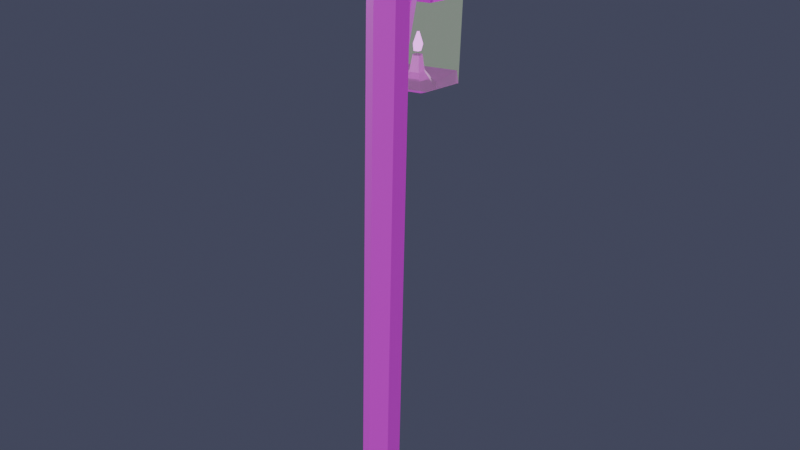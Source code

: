 # Source: lamp.blend  (saved by Blender 4.1.24; exported with 4.5.12 LTS)
import bpy
from mathutils import Matrix  # noqa: F401  (used for matrix-valued properties, if any)

bpy.ops.wm.read_factory_settings(use_empty=True)
scene = bpy.context.scene
scene.name = 'Scene'

# ---- collections
col_wood = bpy.data.collections.new('wood'); scene.collection.children.link(col_wood)

# ---- images (referenced by path relative to the original .blend; pixels are not part of the script)
import os
ASSET_DIR = os.environ.get("B2B_ASSET_DIR", "")  # directory of the original .blend (textures are referenced by path, not embedded)
HERE = os.path.dirname(os.path.abspath(__file__))  # packed textures are extracted next to this script under _unpacked/

def load_image(name, relpath, width, height, colorspace="sRGB"):
    """Load a texture the original file referenced (path relative to the .blend, or extracted next to this script)."""
    p = next((c for c in (os.path.join(HERE, relpath), os.path.join(ASSET_DIR, relpath)) if relpath and os.path.exists(c)), "")
    if p:
        img = bpy.data.images.load(p, check_existing=True)
        img.name = name
    else:  # same state as the original file: an image datablock whose file is absent (Cycles renders it pink)
        img = bpy.data.images.new(name, width, height)
        img.source = "FILE"
        img.filepath = "//" + (relpath or name)
    img.colorspace_settings.name = colorspace
    return img
img_untitled = load_image('Untitled', 'bake.png', 1024, 1024, 'sRGB')
img_nebula_n0_hdr = load_image('nebula n0.hdr', 'nebula n0.hdr', 1024, 1024, 'Linear Rec.709')

# ---- materials (node trees are filled in below, after node groups)
mat_material_010 = bpy.data.materials.new('Material.010')
mat_material_013 = bpy.data.materials.new('Material.013')
mat_material_014 = bpy.data.materials.new('Material.014')

# ---- material node trees
mat_material_010.use_nodes = True; mat_material_010.node_tree.nodes.clear()
_N = mat_material_010.node_tree.nodes; _L = mat_material_010.node_tree.links
n0 = _N.new('ShaderNodeBsdfPrincipled'); n0.name = 'Principled BSDF'; n0.location = (316, 309)
n1 = _N.new('ShaderNodeOutputMaterial'); n1.name = 'Material Output'; n1.location = (626, 305)
n2 = _N.new('ShaderNodeTexNoise'); n2.name = 'Noise Texture'; n2.location = (-442, 265)
n2.inputs[2].default_value = 8.3
n2.inputs[3].default_value = 5.0
n3 = _N.new('ShaderNodeMix'); n3.name = 'Mix'; n3.location = (-156, 362)
n3.data_type = 'RGBA'
n3.blend_type = 'ADD'
n3.inputs[0].default_value = 0.4583
n3.inputs[6].default_value = (0.7991, 0.4125, 0.1878, 1.0)
n4 = _N.new('ShaderNodeTexImage'); n4.name = 'Image Texture'; n4.location = (111, 583)
n4.image = img_untitled
_L.new(n0.outputs[0], n1.inputs[0])
_L.new(n2.outputs[0], n3.inputs[7])
_L.new(n4.outputs[0], n0.inputs[0])
n1.is_active_output = True
mat_material_013.use_nodes = True; mat_material_013.node_tree.nodes.clear()
_N = mat_material_013.node_tree.nodes; _L = mat_material_013.node_tree.links
n0 = _N.new('ShaderNodeOutputMaterial'); n0.name = 'Material Output'; n0.location = (300, 300)
n1 = _N.new('ShaderNodeBsdfTransparent'); n1.name = 'Transparent BSDF'; n1.location = (-120, 337)
n2 = _N.new('ShaderNodeMixShader'); n2.name = 'Mix Shader'; n2.location = (117, 331)
n2.inputs[0].default_value = 0.008333
n3 = _N.new('ShaderNodeBsdfPrincipled'); n3.name = 'Principled BSDF'; n3.location = (-209, 216)
n3.inputs[0].default_value = (0.8054, 0.0, 0.5921, 1.0)
n3.inputs[27].default_value = (0.7684, 1.0, 0.5582, 1.0)
n3.inputs[28].default_value = 11.5
_L.new(n1.outputs[0], n2.inputs[1])
_L.new(n2.outputs[0], n0.inputs[0])
_L.new(n3.outputs[0], n2.inputs[2])
n0.is_active_output = True
mat_material_014.use_nodes = True; mat_material_014.node_tree.nodes.clear()
_N = mat_material_014.node_tree.nodes; _L = mat_material_014.node_tree.links
n0 = _N.new('ShaderNodeOutputMaterial'); n0.name = 'Material Output'; n0.location = (300, 300)
n1 = _N.new('ShaderNodeEmission'); n1.name = 'Emission'; n1.location = (41, 276)
n1.inputs[0].default_value = (0.8819, 0.2168, 1.0, 1.0)
n1.inputs[1].default_value = 2.2
_L.new(n1.outputs[0], n0.inputs[0])
n0.is_active_output = True

# ---- world
world_world = bpy.data.worlds.new('World'); scene.world = world_world
world_world.use_nodes = True; world_world.node_tree.nodes.clear()
_N = world_world.node_tree.nodes; _L = world_world.node_tree.links
n0 = _N.new('ShaderNodeOutputWorld'); n0.name = 'World Output'; n0.location = (300, 300)
n1 = _N.new('ShaderNodeBackground'); n1.name = 'Background'; n1.location = (-99, 224)
n1.inputs[0].default_value = (0.01658, 0.01759, 0.02937, 1.0)
n1.inputs[1].default_value = 3.8
n2 = _N.new('ShaderNodeBackground'); n2.name = 'Background.001'; n2.location = (67, 117)
n2.inputs[1].default_value = 109.8
n3 = _N.new('ShaderNodeTexEnvironment'); n3.name = 'Environment Texture'; n3.location = (-120, 518)
n3.image = img_nebula_n0_hdr
n4 = _N.new('ShaderNodeTexCoord'); n4.name = 'Texture Coordinate'; n4.location = (-706, 285)
n5 = _N.new('ShaderNodeMapping'); n5.name = 'Mapping'; n5.location = (-415, 407)
n5.inputs[1].default_value = (-1.1, 0.0, 0.0)
_L.new(n4.outputs[0], n5.inputs[0])
_L.new(n5.outputs[0], n3.inputs[0])
_L.new(n1.outputs[0], n0.inputs[0])
n0.is_active_output = True
world_world.color = (0.05088, 0.05088, 0.05088)
world_world.use_sun_shadow = False
world_world.sun_shadow_jitter_overblur = 0.0

# ---- lights
light_sun_002 = bpy.data.lights.new('Sun.002', 'SUN')
light_sun_002.transmission_factor = 0.0
light_sun_002.energy = 1.0
light_sun_003 = bpy.data.lights.new('Sun.003', 'SUN')
light_sun_003.transmission_factor = 0.0
light_sun_003.energy = 1.0
light_sun_004 = bpy.data.lights.new('Sun.004', 'SUN')
light_sun_004.transmission_factor = 0.0
light_sun_004.energy = 1.0
light_sun_005 = bpy.data.lights.new('Sun.005', 'SUN')
light_sun_005.transmission_factor = 0.0
light_sun_005.energy = 1.0
light_sun_006 = bpy.data.lights.new('Sun.006', 'SUN')
light_sun_006.transmission_factor = 0.0
light_sun_006.energy = 1.0
light_sun_001 = bpy.data.lights.new('Sun.001', 'SUN')
light_sun_001.transmission_factor = 0.0
light_sun_001.energy = 1.0

# ---- meshes
me_cylinder_012 = bpy.data.meshes.new('Cylinder.012')
me_cylinder_012.from_pydata([(0.0, 1.0, -1.0), (0.0, 1.0, 0.8478), (0.866, 0.5, -1.0), (0.866, 0.5, 0.8478), (0.866, -0.5, -1.0), (0.866, -0.5, 0.8478), (0.0, -1.0, -1.0), (0.0, -1.0, 0.8478), (-0.866, -0.5, -1.0), (-0.866, -0.5, 0.8478), (-0.866, 0.5, -1.0), (-0.866, 0.5, 0.8478), (0.0, 1.0, 0.633), (0.866, 0.5, 0.633), (0.866, -0.5, 0.633), (0.0, -1.0, 0.633), (-0.866, -0.5, 0.633), (-0.866, 0.5, 0.633), (0.0, 1.0, 0.7206), (0.866, 0.5, 0.7206), (0.866, -0.5, 0.7206), (0.0, -1.0, 0.7206), (-0.866, -0.5, 0.7206), (-0.866, 0.5, 0.7206), (-2.051, 5.185, 0.8906), (-2.051, 5.185, 0.803), (-3.783, 4.185, 0.8906), (-3.783, 4.185, 0.803), (-3.783, 5.185, 0.8906), (-3.783, 5.185, 0.803), (-2.917, 5.685, 0.803), (-2.917, 5.685, 0.8906), (-5.173, 10.59, 0.8906), (-5.173, 10.59, 0.803), (-6.905, 9.593, 0.8906), (-6.905, 9.593, 0.803), (-6.905, 10.59, 0.8906), (-6.905, 10.59, 0.803), (-6.039, 11.09, 0.803), (-6.039, 11.09, 0.8906), (-4.96, 9.224, 0.8906), (-4.094, 8.724, 0.8906), (-5.826, 8.724, 0.8906), (-4.96, 9.224, 0.803), (-4.094, 8.724, 0.803), (-5.826, 8.724, 0.803), (-5.826, 7.724, 0.8906), (-5.826, 7.724, 0.803), (-4.633, 9.658, 0.8906), (-5.499, 10.16, 0.803), (-6.365, 9.658, 0.803), (-6.365, 8.658, 0.8906), (-5.499, 10.16, 0.8906), (-6.365, 9.658, 0.8906), (-4.633, 9.658, 0.803), (-6.365, 8.658, 0.803), (-5.873, 8.888, 0.7257), (-5.166, 9.119, 0.7258), (-5.492, 10.22, 0.7242), (-6.199, 9.993, 0.7241), (-5.23, 9.691, 0.8906), (-6.096, 9.191, 0.8906), (-4.364, 9.191, 0.803), (-6.096, 8.191, 0.803), (-4.364, 9.191, 0.8906), (-5.23, 9.691, 0.803), (-6.096, 9.191, 0.803), (-6.096, 8.191, 0.8906), (-5.108, 9.744, 0.725), (-6.257, 9.369, 0.7249), (-6.457, 6.772, 0.6255), (-3.556, 7.72, 0.6257), (-4.892, 12.25, 0.619), (-7.793, 11.3, 0.6189), (-3.32, 10.28, 0.6224), (-8.029, 8.741, 0.6222), (-6.436, 6.651, 0.3531), (-3.535, 7.599, 0.3533), (-4.871, 12.13, 0.3466), (-7.772, 11.18, 0.3465), (-3.299, 10.16, 0.35), (-8.008, 8.62, 0.3498), (-6.03, 8.053, 0.3227), (-4.628, 8.511, 0.3228), (-5.273, 10.7, 0.3196), (-6.675, 10.24, 0.3195), (-4.514, 9.748, 0.3212), (-6.789, 9.005, 0.3211), (-3.372, 6.474, 0.8906), (-4.238, 5.974, 0.8906), (-2.506, 5.974, 0.803), (-4.238, 4.974, 0.803), (-2.506, 5.974, 0.8906), (-3.372, 6.474, 0.803), (-4.238, 5.974, 0.803), (-4.238, 4.974, 0.8906), (0.866, 0.5, 0.1082), (0.866, -0.5, 0.1082), (0.0, -1.0, 0.1082), (-0.866, -0.5, 0.1082), (-0.866, 0.5, 0.3891), (0.0, 1.0, 0.3891), (0.0, 1.0, 0.4611), (0.866, 0.5, 0.1802), (0.866, -0.5, 0.1802), (0.0, -1.0, 0.1802), (-0.866, -0.5, 0.1802), (-0.866, 0.5, 0.4611), (-5.753, 9.095, 0.4249), (-5.406, 9.208, 0.4249), (-5.378, 9.514, 0.4245), (-5.566, 9.75, 0.4241), (-5.941, 9.33, 0.4245), (-5.913, 9.637, 0.4241), (-5.798, 8.9, 0.3734), (-6.085, 9.259, 0.3728), (-6.042, 9.726, 0.3722), (-5.513, 9.899, 0.3722), (-5.226, 9.54, 0.3728), (-5.269, 9.073, 0.3734), (-5.758, 9.175, 0.438), (-5.492, 9.262, 0.438), (-5.47, 9.497, 0.4377), (-5.614, 9.678, 0.4374), (-5.903, 9.356, 0.4376), (-5.881, 9.591, 0.4373), (-5.683, 9.363, 0.4995), (-5.609, 9.387, 0.4995), (-5.603, 9.452, 0.4995), (-5.643, 9.501, 0.4994), (-5.722, 9.413, 0.4994), (-5.716, 9.478, 0.4994), (-5.38, 9.53, 0.4587), (-5.409, 9.223, 0.4591), (-5.944, 9.346, 0.4587), (-5.916, 9.652, 0.4583), (-5.756, 9.11, 0.4591), (-5.568, 9.765, 0.4583)], [], [(18, 1, 3, 19), (19, 3, 5, 20), (20, 5, 7, 21), (21, 7, 9, 22), (3, 1, 11, 9, 7, 5), (22, 9, 11, 23), (23, 11, 1, 18), (0, 2, 4, 6, 8, 10), (107, 17, 12, 102), (106, 16, 17, 107), (105, 15, 16, 106), (104, 14, 15, 105), (103, 13, 14, 104), (102, 12, 13, 103), (22, 23, 28, 26), (19, 13, 25, 24), (15, 21, 22, 16), (14, 20, 21, 15), (13, 19, 20, 14), (18, 19, 24, 31), (54, 49, 38, 33), (53, 52, 39, 36), (52, 48, 32, 39), (12, 17, 29, 30), (16, 22, 26, 27), (13, 12, 30, 25), (23, 18, 31, 28), (17, 16, 27, 29), (37, 36, 39, 38), (35, 34, 36, 37), (38, 39, 32, 33), (49, 50, 37, 38), (55, 51, 34, 35), (51, 53, 36, 34), (50, 55, 35, 37), (48, 54, 33, 32), (92, 90, 44, 41), (94, 91, 47, 45), (95, 89, 42, 46), (91, 95, 46, 47), (93, 94, 45, 43), (88, 92, 41, 40), (89, 88, 40, 42), (90, 93, 43, 44), (64, 62, 54, 48), (66, 63, 55, 50), (67, 61, 53, 51), (63, 67, 51, 55), (43, 45, 56, 57), (60, 64, 48, 52), (61, 60, 52, 53), (62, 65, 49, 54), (68, 69, 59, 58), (65, 43, 57, 68), (50, 49, 58, 59), (66, 50, 59, 69), (45, 66, 69, 56), (49, 65, 68, 58), (57, 56, 69, 68), (44, 43, 65, 62), (42, 40, 60, 61), (40, 41, 64, 60), (47, 46, 67, 63), (46, 42, 61, 67), (45, 47, 63, 66), (41, 44, 62, 64), (57, 71, 74, 68), (59, 58, 72, 73), (58, 68, 74, 72), (69, 75, 70, 56), (69, 59, 73, 75), (56, 70, 71, 57), (75, 73, 79, 81), (70, 76, 77, 71), (75, 81, 76, 70), (73, 72, 78, 79), (72, 74, 80, 78), (71, 77, 80, 74), (78, 80, 86, 84), (77, 83, 86, 80), (81, 79, 85, 87), (76, 82, 83, 77), (81, 87, 82, 76), (79, 78, 84, 85), (115, 114, 108, 112), (25, 30, 93, 90), (28, 31, 88, 89), (31, 24, 92, 88), (93, 101, 100, 94), (27, 26, 95, 91), (26, 28, 89, 95), (29, 27, 91, 94), (24, 25, 90, 92), (0, 101, 96, 2), (2, 96, 97, 4), (4, 97, 98, 6), (6, 98, 99, 8), (8, 99, 100, 10), (10, 100, 101, 0), (101, 102, 103, 96), (96, 103, 104, 97), (97, 104, 105, 98), (98, 105, 106, 99), (99, 106, 107, 100), (30, 29, 107, 102), (94, 100, 107, 29), (30, 102, 101, 93), (117, 116, 113, 111), (118, 117, 111, 110), (119, 118, 110, 109), (116, 115, 112, 113), (114, 119, 109, 108), (82, 114, 119, 83), (85, 116, 115, 87), (83, 119, 118, 86), (86, 118, 117, 84), (84, 117, 116, 85), (87, 115, 114, 82), (133, 132, 128, 127), (127, 128, 129, 131, 130, 126), (135, 134, 130, 131), (136, 133, 127, 126), (134, 136, 126, 130), (137, 135, 131, 129), (132, 137, 129, 128), (109, 110, 111, 113, 112, 108), (121, 120, 124, 125, 123, 122), (122, 123, 137, 132), (123, 125, 135, 137), (124, 120, 136, 134), (120, 121, 133, 136), (125, 124, 134, 135), (121, 122, 132, 133), (118, 119, 114, 115, 116, 117)])
me_cylinder_012.polygons.foreach_set('material_index', [0, 0, 0, 0, 0, 0, 0, 0, 0, 0, 0, 0, 0, 0, 0, 0, 0, 0, 0, 0, 0, 0, 0, 0, 0, 0, 0, 0, 0, 0, 0, 0, 0, 0, 0, 0, 0, 0, 0, 0, 0, 0, 0, 0, 0, 0, 0, 0, 0, 0, 0, 0, 0, 0, 0, 0, 0, 0, 0, 0, 0, 0, 0, 0, 0, 0, 0, 0, 0, 0, 0, 0, 1, 1, 1, 1, 1, 1, 0, 0, 0, 0, 0, 0, 0, 0, 0, 0, 0, 0, 0, 0, 0, 0, 0, 0, 0, 0, 0, 0, 0, 0, 0, 0, 0, 0, 0, 0, 0, 0, 0, 0, 0, 0, 0, 0, 0, 0, 2, 0, 2, 2, 2, 2, 2, 0, 0, 2, 2, 2, 2, 2, 2, 0])
_uv = me_cylinder_012.uv_layers.new(name='UVMap')
_uv.uv.foreach_set('vector', [0.4138, 0.8563, 0.4231, 0.8562, 0.423, 0.9194, 0.4137, 0.9194, 0.4137, 0.9194, 0.423, 0.9194, 0.4238, 0.9823, 0.4146, 0.9824, 0.4238, 0.7306, 0.4238, 0.7213, 0.4966, 0.7213, 0.4966, 0.7306, 0.1622, 0.9824, 0.1529, 0.9823, 0.1527, 0.919, 0.1619, 0.9191, 0.7209, 0.3658, 0.7589, 0.3658, 0.569, 0.3658, 0.6392, 0.2732, 0.6449, 0.3658, 0.6829, 0.3658, 0.1619, 0.9191, 0.1527, 0.919, 0.154, 0.8562, 0.1632, 0.8563, 0.5912, 0.7941, 0.582, 0.7941, 0.582, 0.7213, 0.5912, 0.7213, 0.75, 0.49, 0.9578, 0.37, 0.9578, 0.13, 0.75, 0.01, 0.5422, 0.13, 0.5422, 0.37, 0.5694, 0.7213, 0.582, 0.7213, 0.582, 0.7941, 0.5694, 0.7941, 0.2013, 0.9194, 0.1683, 0.9191, 0.1696, 0.8564, 0.1821, 0.8565, 0.2015, 0.9827, 0.1685, 0.9825, 0.1683, 0.9191, 0.2013, 0.9194, 0.4238, 0.7699, 0.4238, 0.737, 0.4966, 0.737, 0.4966, 0.7699, 0.3744, 0.9197, 0.4073, 0.9195, 0.4082, 0.9824, 0.3753, 0.9826, 0.3949, 0.8564, 0.4074, 0.8563, 0.4073, 0.9195, 0.3744, 0.9197, 0.8899, -1.452e-08, 0.9272, 0.06247, 0.9201, 0.464, 0.8828, 0.4015, 0.4137, 0.9194, 0.4073, 0.9195, 0.4175, 0.5178, 0.4238, 0.5178, 0.1685, 0.9825, 0.1622, 0.9824, 0.1619, 0.9191, 0.1683, 0.9191, 0.4238, 0.737, 0.4238, 0.7306, 0.4966, 0.7306, 0.4966, 0.737, 0.4073, 0.9195, 0.4137, 0.9194, 0.4146, 0.9824, 0.4082, 0.9824, 0.8473, 0.0636, 0.8828, 2.685e-08, 0.8757, 0.4015, 0.8402, 0.4651, 0.1515, 0.1433, 0.116, 0.07968, 0.1173, 0.001136, 0.1527, 0.06474, 0.7733, 0.8422, 0.8461, 0.8411, 0.8473, 0.9196, 0.7746, 0.9208, 0.8461, 0.8411, 0.8815, 0.7775, 0.8828, 0.856, 0.8473, 0.9196, 0.1173, 0.8575, 0.04447, 0.8563, 0.03738, 0.4546, 0.1102, 0.4557, 0.1683, 0.9191, 0.1619, 0.9191, 0.1527, 0.5173, 0.159, 0.5174, 0.1527, 0.9211, 0.1173, 0.8575, 0.1102, 0.4557, 0.1456, 0.5193, 0.7746, 0.06474, 0.8473, 0.0636, 0.8402, 0.4651, 0.7674, 0.4663, 0.04447, 0.8563, 0.00709, 0.9188, 1.37e-08, 0.517, 0.03738, 0.4546, 0.6037, 0.7941, 0.5973, 0.7941, 0.5973, 0.7213, 0.6037, 0.7213, 0.1629, 0.06281, 0.1565, 0.06276, 0.1578, 4.171e-08, 0.1642, 5.295e-05, 0.4148, 3.826e-05, 0.4212, 2.951e-08, 0.4211, 0.06317, 0.4147, 0.0632, 0.116, 0.07968, 0.04324, 0.07855, 0.04447, 7.938e-08, 0.1173, 0.001136, 0.1622, 0.1414, 0.1559, 0.1413, 0.1565, 0.06276, 0.1629, 0.06281, 0.8886, 0.7775, 0.926, 0.84, 0.9272, 0.9185, 0.8899, 0.856, 0.04324, 0.07855, 0.005865, 0.141, 0.00709, 0.06247, 0.04447, 7.938e-08, 0.4216, 0.1417, 0.4152, 0.1418, 0.4147, 0.0632, 0.4211, 0.06317, 0.4234, 0.4514, 0.4171, 0.4515, 0.4157, 0.2203, 0.422, 0.2203, 0.03841, 0.3882, 0.001035, 0.4507, 0.00464, 0.2196, 0.04202, 0.1571, 0.8838, 0.4678, 0.9212, 0.5303, 0.9248, 0.7614, 0.8874, 0.699, 0.1596, 0.4511, 0.1532, 0.451, 0.1552, 0.2199, 0.1616, 0.2199, 0.1112, 0.3894, 0.03841, 0.3882, 0.04202, 0.1571, 0.1148, 0.1582, 0.8413, 0.5314, 0.8767, 0.4678, 0.8803, 0.699, 0.8449, 0.7626, 0.7685, 0.5326, 0.8413, 0.5314, 0.8449, 0.7626, 0.7721, 0.7637, 0.1466, 0.453, 0.1112, 0.3894, 0.1148, 0.1582, 0.1502, 0.2218, 0.4218, 0.181, 0.4154, 0.181, 0.4152, 0.1418, 0.4216, 0.1417, 0.04263, 0.1178, 0.005252, 0.1803, 0.005865, 0.141, 0.04324, 0.07855, 0.888, 0.7382, 0.9254, 0.8007, 0.926, 0.84, 0.8886, 0.7775, 0.1619, 0.1806, 0.1555, 0.1806, 0.1559, 0.1413, 0.1622, 0.1414, 0.1148, 0.1582, 0.04202, 0.1571, 0.0452, 0.1451, 0.09805, 0.1571, 0.8455, 0.8018, 0.8809, 0.7382, 0.8815, 0.7775, 0.8461, 0.8411, 0.7727, 0.803, 0.8455, 0.8018, 0.8461, 0.8411, 0.7733, 0.8422, 0.1508, 0.1826, 0.1154, 0.119, 0.116, 0.07968, 0.1515, 0.1433, 0.125, 0.1202, 0.0392, 0.1007, 0.06614, 0.0639, 0.119, 0.07591, 0.6037, 0.7606, 0.6037, 0.7213, 0.6091, 0.7223, 0.6095, 0.7595, 0.6213, 0.5855, 0.6363, 0.5142, 0.6408, 0.5122, 0.6408, 0.5664, 0.5971, 0.7606, 0.5973, 0.7999, 0.5912, 0.8148, 0.5916, 0.7777, 0.5968, 0.7213, 0.5971, 0.7606, 0.5916, 0.7777, 0.5912, 0.7334, 0.6363, 0.5142, 0.5979, 0.5061, 0.5989, 0.4965, 0.6408, 0.5122, 0.09805, 0.1571, 0.0452, 0.1451, 0.0392, 0.1007, 0.125, 0.1202, 0.1502, 0.2218, 0.1148, 0.1582, 0.1154, 0.119, 0.1508, 0.1826, 0.7721, 0.7637, 0.8449, 0.7626, 0.8455, 0.8018, 0.7727, 0.803, 0.8449, 0.7626, 0.8803, 0.699, 0.8809, 0.7382, 0.8455, 0.8018, 0.1616, 0.2199, 0.1552, 0.2199, 0.1555, 0.1806, 0.1619, 0.1806, 0.8874, 0.699, 0.9248, 0.7614, 0.9254, 0.8007, 0.888, 0.7382, 0.04202, 0.1571, 0.00464, 0.2196, 0.005252, 0.1803, 0.04263, 0.1178, 0.422, 0.2203, 0.4157, 0.2203, 0.4154, 0.181, 0.4218, 0.181, 0.557, 0.5146, 0.4238, 0.4349, 0.5956, 0.3607, 0.5989, 0.4965, 0.6408, 0.5664, 0.6408, 0.5122, 0.7674, 0.4249, 0.7674, 0.6471, 0.6408, 0.5122, 0.5989, 0.4965, 0.5956, 0.3607, 0.7674, 0.4249, 0.5989, 0.5845, 0.5956, 0.7213, 0.4238, 0.6571, 0.557, 0.5688, 0.5989, 0.5845, 0.6408, 0.5664, 0.7674, 0.6471, 0.5956, 0.7213, 0.557, 0.5688, 0.4238, 0.6571, 0.4238, 0.4349, 0.557, 0.5146, 0.1667, 0.9083, 0.1667, 0.9083, 0.1667, 0.9083, 0.1667, 0.9083, 0.1667, 0.9083, 0.1667, 0.9083, -8.941e-08, 0.9083, -8.941e-08, 0.9083, 0.1667, 0.9083, 0.1667, 0.9083, 0.1667, 0.9083, 0.1667, 0.9083, 0.1667, 0.9083, -8.941e-08, 0.9083, -8.941e-08, 0.9083, 0.1667, 0.9083, -8.941e-08, 0.9083, -8.941e-08, 0.9083, -8.941e-08, 0.9083, -8.941e-08, 0.9083, 1.0, 0.9083, 1.0, 0.9083, 1.0, 0.9083, 1.0, 0.9083, 0.7674, 0.2964, 0.5956, 0.3607, 0.5947, 0.2673, 0.6777, 0.2363, 0.4238, 0.2865, 0.5117, 0.2315, 0.5947, 0.2673, 0.5956, 0.3607, 0.5956, 4.429e-09, 0.7674, 0.07421, 0.6777, 0.1289, 0.5947, 0.09305, 0.4238, 0.06427, 0.5117, 0.1241, 0.5117, 0.2315, 0.4238, 0.2865, 0.5956, 4.429e-09, 0.5947, 0.09305, 0.5117, 0.1241, 0.4238, 0.06427, 0.7674, 0.07421, 0.7674, 0.2964, 0.6777, 0.2363, 0.6777, 0.1289, 0.1667, 0.9083, 0.1667, 0.9083, 0.1667, 0.9083, 0.1667, 0.9083, 0.1456, 0.5193, 0.1102, 0.4557, 0.1112, 0.3894, 0.1466, 0.453, 0.7674, 0.4663, 0.8402, 0.4651, 0.8413, 0.5314, 0.7685, 0.5326, 0.8402, 0.4651, 0.8757, 0.4015, 0.8767, 0.4678, 0.8413, 0.5314, 0.1112, 0.3894, 0.1173, 0.8575, 0.04447, 0.8564, 0.03841, 0.3882, 0.159, 0.5174, 0.1527, 0.5173, 0.1532, 0.451, 0.1596, 0.4511, 0.8828, 0.4015, 0.9201, 0.464, 0.9212, 0.5303, 0.8838, 0.4678, 0.03738, 0.4546, 1.37e-08, 0.517, 0.001035, 0.4507, 0.03841, 0.3882, 0.4238, 0.5178, 0.4175, 0.5178, 0.4171, 0.4515, 0.4234, 0.4514, 0.2886, 0.857, 0.3897, 0.8564, 0.3691, 0.9197, 0.2885, 0.9202, 0.2885, 0.9202, 0.3691, 0.9197, 0.37, 0.9826, 0.2893, 0.9831, 0.4238, 0.8559, 0.4238, 0.7752, 0.4966, 0.7752, 0.4966, 0.8559, 0.2874, 0.9834, 0.2067, 0.9828, 0.2065, 0.9194, 0.2872, 0.9201, 0.2872, 0.9201, 0.2065, 0.9194, 0.1874, 0.8565, 0.2885, 0.8574, 0.4966, 0.8225, 0.4966, 0.7213, 0.5694, 0.7213, 0.5694, 0.8225, 0.3897, 0.8564, 0.3949, 0.8564, 0.3744, 0.9197, 0.3691, 0.9197, 0.3691, 0.9197, 0.3744, 0.9197, 0.3753, 0.9826, 0.37, 0.9826, 0.4238, 0.7752, 0.4238, 0.7699, 0.4966, 0.7699, 0.4966, 0.7752, 0.2067, 0.9828, 0.2015, 0.9827, 0.2013, 0.9194, 0.2065, 0.9194, 0.2065, 0.9194, 0.2013, 0.9194, 0.1821, 0.8565, 0.1874, 0.8565, 1.0, 0.4014, 0.9272, 0.4039, 0.9272, 0.00243, 1.0, 8.694e-09, 0.9308, 0.4039, 0.936, 0.8728, 0.9308, 0.8725, 0.9272, 0.4701, 0.4176, 0.4546, 0.3949, 0.8564, 0.3897, 0.8564, 0.4172, 0.3883, -8.941e-08, 0.9083, 0.1667, 0.9083, 0.1667, 0.9083, -8.941e-08, 0.9083, -8.941e-08, 0.9083, -8.941e-08, 0.9083, -8.941e-08, 0.9083, -8.941e-08, 0.9083, 1.0, 0.9083, 1.0, 0.9083, 1.0, 0.9083, 1.0, 0.9083, 0.1667, 0.9083, 0.1667, 0.9083, 0.1667, 0.9083, 0.1667, 0.9083, 0.1667, 0.9083, -8.941e-08, 0.9083, -8.941e-08, 0.9083, 0.1667, 0.9083, 0.5117, 0.1241, 0.565, 0.1593, 0.565, 0.1998, 0.5117, 0.2315, 0.6777, 0.1289, 0.6278, 0.1611, 0.5964, 0.1475, 0.5947, 0.09305, 0.5117, 0.2315, 0.565, 0.1998, 0.5964, 0.2134, 0.5947, 0.2673, 0.5947, 0.2673, 0.5964, 0.2134, 0.6278, 0.2016, 0.6777, 0.2363, 0.6777, 0.2363, 0.6278, 0.2016, 0.6278, 0.1611, 0.6777, 0.1289, 0.5947, 0.09305, 0.5964, 0.1475, 0.565, 0.1593, 0.5117, 0.1241, 1.0, 0.9083, 1.0, 0.9083, 1.0, 0.9083, 1.0, 0.9083, 1.0, 0.9083, 1.0, 0.9083, -8.941e-08, 0.9083, 0.1667, 0.9083, 0.1667, 0.9083, 0.1667, 0.9083, 0.1667, 0.9083, 0.1667, 0.9083, 0.1667, 0.9083, 0.1667, 0.9083, 0.1667, 0.9083, -8.941e-08, 0.9083, -8.941e-08, 0.9083, 0.1667, 0.9083, 0.1667, 0.9083, 0.1667, 0.9083, 0.1667, 0.9083, 0.1667, 0.9083, -8.941e-08, 0.9083, 0.1667, 0.9083, 0.1667, 0.9083, -8.941e-08, 0.9083, -8.941e-08, 0.9083, -8.941e-08, 0.9083, -8.941e-08, 0.9083, -8.941e-08, 0.9083, 1.0, 0.9083, 1.0, 0.9083, -8.941e-08, 0.9083, 0.1667, 0.9083, 0.1667, 0.9083, 0.1667, 0.9083, 1.0, 0.9083, 0.1667, 0.9083, 0.1667, 0.9083, 0.1667, 0.9083, -8.941e-08, 0.9083, 1.0, 0.9083, -8.941e-08, 0.9083, -8.941e-08, 0.9083, -8.941e-08, 0.9083, -8.941e-08, 0.9083, -8.941e-08, 0.9083, 0.1667, 0.9083, 0.1667, 0.9083, -8.941e-08, 0.9083, 0.1667, 0.9083, 0.1667, 0.9083, 0.1667, 0.9083, 0.1667, 0.9083, 0.1667, 0.9083, -8.941e-08, 0.9083, -8.941e-08, 0.9083, 0.1667, 0.9083, 0.1667, 0.9083, 0.1667, 0.9083, 0.1667, 0.9083, 0.1667, 0.9083, 1.0, 0.9083, 1.0, 0.9083, 1.0, 0.9083, 1.0, 0.9083, 0.0, 0.0, 0.0, 0.0, 0.0, 0.0, 0.0, 0.0, 0.0, 0.0, 0.0, 0.0])
me_cylinder_012.materials.append(mat_material_010)
me_cylinder_012.materials.append(mat_material_013)
me_cylinder_012.materials.append(mat_material_014)
me_cylinder_012.update()

# ---- objects
ob_sun_001_noimp = bpy.data.objects.new('Sun.001-noimp', light_sun_002)
ob_sun_002_noimp = bpy.data.objects.new('Sun.002-noimp', light_sun_003)
ob_sun_003_noimp = bpy.data.objects.new('Sun.003-noimp', light_sun_004)
ob_sun_004_noimp = bpy.data.objects.new('Sun.004-noimp', light_sun_005)
ob_sun_005_noimp = bpy.data.objects.new('Sun.005-noimp', light_sun_006)
ob_sun_noimp = bpy.data.objects.new('Sun-noimp', light_sun_001)
ob_cylinder_007 = bpy.data.objects.new('Cylinder.007', me_cylinder_012)

# ---- transforms, parenting, visibility, modifiers, constraints
ob_sun_001_noimp.location = (0.5949, -3.152, 23.33)
ob_sun_001_noimp.rotation_euler = (1.571, 0.0, 0.0)
ob_sun_002_noimp.location = (0.5949, -3.152, 23.33)
ob_sun_002_noimp.rotation_euler = (1.571, -0.0, 1.571)
ob_sun_003_noimp.location = (0.5949, -3.152, 23.33)
ob_sun_003_noimp.rotation_euler = (1.571, -0.0, 3.142)
ob_sun_004_noimp.location = (0.5949, -3.152, 23.33)
ob_sun_004_noimp.rotation_euler = (1.571, -0.0, 4.712)
ob_sun_005_noimp.location = (0.5949, -3.152, 23.33)
ob_sun_005_noimp.rotation_euler = (3.142, -4.888e-07, 4.712)
ob_sun_noimp.location = (0.5949, -3.152, 23.33)
ob_cylinder_007.location = (17.9, -5.129, 3.706)
ob_cylinder_007.rotation_euler = (-0.03269, -0.001528, 0.004392)
ob_cylinder_007.scale = (0.1901, 0.1901, 3.396)

# ---- collection membership
scene.collection.objects.link(ob_sun_001_noimp)
scene.collection.objects.link(ob_sun_002_noimp)
scene.collection.objects.link(ob_sun_003_noimp)
scene.collection.objects.link(ob_sun_004_noimp)
scene.collection.objects.link(ob_sun_005_noimp)
scene.collection.objects.link(ob_sun_noimp)
col_wood.objects.link(ob_cylinder_007)

# ---- scene / render settings (as saved in the file)
scene.frame_start = 1; scene.frame_end = 250; scene.frame_set(38)
scene.render.engine = 'CYCLES'
scene.render.fps = 30
scene.cycles.use_denoising = False
scene.cycles.samples = 994
scene.cycles.sampling_pattern = 'TABULATED_SOBOL'
scene.cycles.use_adaptive_sampling = False
scene.eevee.ray_tracing_options.trace_max_roughness = 0.0
bpy.context.view_layer.update()

# ---- added for rendering (the .blend has no active camera): camera
cam_auto = bpy.data.cameras.new('AutoCamera')
cam_auto.lens = 50.0
cam_auto.sensor_width = 36.0
cam_auto.clip_end = 1000.0
ob_auto_camera = bpy.data.objects.new('AutoCamera', cam_auto)
scene.collection.objects.link(ob_auto_camera)
ob_auto_camera.location = (23.9313, -12.129, 8.85685)
ob_auto_camera.rotation_euler = (1.09748, -7.21219e-08, 0.694738)
scene.camera = ob_auto_camera
bpy.context.view_layer.update()
